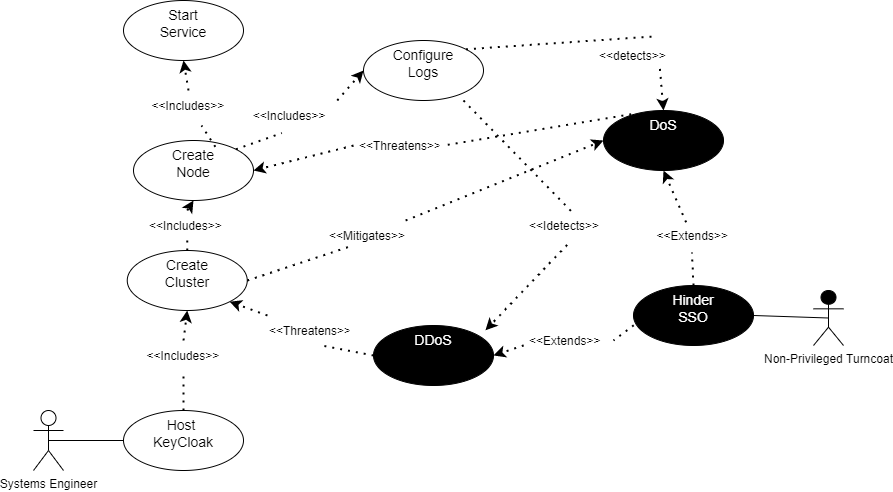

The diagram above was exported from draw.io. Its source (the exported page's mxGraphModel, read from the mxfile embedded in the PNG):
<mxGraphModel dx="2154" dy="1002" grid="1" gridSize="10" guides="1" tooltips="1" connect="1" arrows="1" fold="1" page="1" pageScale="1" pageWidth="1100" pageHeight="850" math="0" shadow="0">
  <root>
    <mxCell id="0" />
    <mxCell id="1" parent="0" />
    <mxCell id="UCqfkGaEsTXeOJcqJQhk-1" value="Systems Engineer" style="shape=umlActor;verticalLabelPosition=bottom;verticalAlign=top;html=1;outlineConnect=0;" parent="1" vertex="1">
      <mxGeometry x="160" y="430" width="30" height="60" as="geometry" />
    </mxCell>
    <mxCell id="UCqfkGaEsTXeOJcqJQhk-2" value="Non-Privileged Turncoat" style="shape=umlActor;verticalLabelPosition=bottom;verticalAlign=top;html=1;outlineConnect=0;fillColor=#000000;strokeColor=#000000;" parent="1" vertex="1">
      <mxGeometry x="940" y="310" width="30" height="55" as="geometry" />
    </mxCell>
    <object label="&lt;font style=&quot;font-size: 14px&quot;&gt;Host &lt;br&gt;KeyCloak&lt;/font&gt;" id="UCqfkGaEsTXeOJcqJQhk-13">
      <mxCell style="ellipse;whiteSpace=wrap;html=1;verticalAlign=top;text=&quot;HELLO&quot;;align=center;" parent="1" vertex="1">
        <mxGeometry x="250" y="430" width="120" height="60" as="geometry" />
      </mxCell>
    </object>
    <mxCell id="UCqfkGaEsTXeOJcqJQhk-15" value="" style="endArrow=none;html=1;rounded=0;exitX=0.5;exitY=0.5;exitDx=0;exitDy=0;exitPerimeter=0;entryX=0;entryY=0.5;entryDx=0;entryDy=0;" parent="1" source="UCqfkGaEsTXeOJcqJQhk-1" target="UCqfkGaEsTXeOJcqJQhk-13" edge="1">
      <mxGeometry width="50" height="50" relative="1" as="geometry">
        <mxPoint x="240" y="435" as="sourcePoint" />
        <mxPoint x="290" y="385" as="targetPoint" />
        <Array as="points" />
      </mxGeometry>
    </mxCell>
    <mxCell id="UCqfkGaEsTXeOJcqJQhk-17" value="" style="endArrow=classic;dashed=1;html=1;dashPattern=1 3;strokeWidth=2;rounded=0;exitX=0.5;exitY=0;exitDx=0;exitDy=0;entryX=0.5;entryY=1;entryDx=0;entryDy=0;startArrow=none;" parent="1" source="UCqfkGaEsTXeOJcqJQhk-43" target="UCqfkGaEsTXeOJcqJQhk-24" edge="1">
      <mxGeometry width="50" height="50" relative="1" as="geometry">
        <mxPoint x="350" y="360" as="sourcePoint" />
        <mxPoint x="360" y="330" as="targetPoint" />
      </mxGeometry>
    </mxCell>
    <mxCell id="UCqfkGaEsTXeOJcqJQhk-18" value="" style="endArrow=none;html=1;rounded=0;entryX=1;entryY=0.5;entryDx=0;entryDy=0;exitX=0.5;exitY=0.5;exitDx=0;exitDy=0;exitPerimeter=0;" parent="1" source="UCqfkGaEsTXeOJcqJQhk-2" target="UCqfkGaEsTXeOJcqJQhk-35" edge="1">
      <mxGeometry width="50" height="50" relative="1" as="geometry">
        <mxPoint x="870" y="448" as="sourcePoint" />
        <mxPoint x="850" y="407.5" as="targetPoint" />
        <Array as="points" />
      </mxGeometry>
    </mxCell>
    <object label="&lt;font style=&quot;font-size: 14px&quot;&gt;Create&lt;br&gt;Cluster&lt;/font&gt;" id="UCqfkGaEsTXeOJcqJQhk-24">
      <mxCell style="ellipse;whiteSpace=wrap;html=1;verticalAlign=top;strokeColor=#000000;" parent="1" vertex="1">
        <mxGeometry x="253.75" y="270" width="120" height="60" as="geometry" />
      </mxCell>
    </object>
    <object label="&lt;font style=&quot;font-size: 14px&quot;&gt;Create&lt;br&gt;Node&lt;/font&gt;" id="UCqfkGaEsTXeOJcqJQhk-26">
      <mxCell style="ellipse;whiteSpace=wrap;html=1;verticalAlign=top;" parent="1" vertex="1">
        <mxGeometry x="260" y="160" width="120" height="60" as="geometry" />
      </mxCell>
    </object>
    <object label="&lt;font style=&quot;font-size: 14px&quot;&gt;Configure&lt;br&gt;Logs&lt;/font&gt;" id="UCqfkGaEsTXeOJcqJQhk-29">
      <mxCell style="ellipse;whiteSpace=wrap;html=1;verticalAlign=top;" parent="1" vertex="1">
        <mxGeometry x="490" y="60" width="120" height="60" as="geometry" />
      </mxCell>
    </object>
    <object label="&lt;font style=&quot;font-size: 14px&quot;&gt;Start&lt;br&gt;Service&lt;/font&gt;" id="UCqfkGaEsTXeOJcqJQhk-30">
      <mxCell style="ellipse;whiteSpace=wrap;html=1;verticalAlign=top;" parent="1" vertex="1">
        <mxGeometry x="250" y="20" width="120" height="60" as="geometry" />
      </mxCell>
    </object>
    <mxCell id="UCqfkGaEsTXeOJcqJQhk-31" value="" style="endArrow=classic;dashed=1;html=1;dashPattern=1 3;strokeWidth=2;rounded=0;entryX=0;entryY=0.5;entryDx=0;entryDy=0;exitX=1;exitY=0;exitDx=0;exitDy=0;startArrow=none;" parent="1" source="UCqfkGaEsTXeOJcqJQhk-70" target="UCqfkGaEsTXeOJcqJQhk-29" edge="1">
      <mxGeometry width="50" height="50" relative="1" as="geometry">
        <mxPoint x="420" y="200" as="sourcePoint" />
        <mxPoint x="350" y="230" as="targetPoint" />
      </mxGeometry>
    </mxCell>
    <mxCell id="UCqfkGaEsTXeOJcqJQhk-33" value="" style="endArrow=classic;dashed=1;html=1;dashPattern=1 3;strokeWidth=2;rounded=0;entryX=0.5;entryY=1;entryDx=0;entryDy=0;exitX=0.5;exitY=0;exitDx=0;exitDy=0;startArrow=none;" parent="1" source="UCqfkGaEsTXeOJcqJQhk-65" target="UCqfkGaEsTXeOJcqJQhk-30" edge="1">
      <mxGeometry width="50" height="50" relative="1" as="geometry">
        <mxPoint x="350" y="169" as="sourcePoint" />
        <mxPoint x="407.57" y="148.79000000000002" as="targetPoint" />
      </mxGeometry>
    </mxCell>
    <object label="&lt;font color=&quot;#ffffff&quot; style=&quot;font-size: 14px&quot;&gt;Hinder&lt;br&gt;SSO&lt;/font&gt;" id="UCqfkGaEsTXeOJcqJQhk-35">
      <mxCell style="ellipse;whiteSpace=wrap;html=1;verticalAlign=top;text=&quot;HELLO&quot;;align=center;fillColor=#000000;strokeColor=#000000;" parent="1" vertex="1">
        <mxGeometry x="760" y="305" width="120" height="60" as="geometry" />
      </mxCell>
    </object>
    <object label="&lt;font color=&quot;#ffffff&quot;&gt;&lt;span style=&quot;font-size: 14px&quot;&gt;DoS&lt;br&gt;&lt;/span&gt;&lt;/font&gt;" id="UCqfkGaEsTXeOJcqJQhk-36">
      <mxCell style="ellipse;whiteSpace=wrap;html=1;verticalAlign=top;text=&quot;HELLO&quot;;align=center;fillColor=#000000;strokeColor=#000000;" parent="1" vertex="1">
        <mxGeometry x="730" y="130" width="120" height="60" as="geometry" />
      </mxCell>
    </object>
    <mxCell id="UCqfkGaEsTXeOJcqJQhk-38" value="" style="endArrow=classic;dashed=1;html=1;dashPattern=1 3;strokeWidth=2;rounded=0;entryX=0;entryY=0.5;entryDx=0;entryDy=0;startArrow=none;" parent="1" source="UCqfkGaEsTXeOJcqJQhk-41" target="UCqfkGaEsTXeOJcqJQhk-36" edge="1">
      <mxGeometry width="50" height="50" relative="1" as="geometry">
        <mxPoint x="399.9964068711927" y="291.21320343559637" as="sourcePoint" />
        <mxPoint x="457.56999999999994" y="310" as="targetPoint" />
      </mxGeometry>
    </mxCell>
    <mxCell id="UCqfkGaEsTXeOJcqJQhk-39" value="" style="endArrow=classic;dashed=1;html=1;dashPattern=1 3;strokeWidth=2;rounded=0;entryX=0.5;entryY=1;entryDx=0;entryDy=0;exitX=0.413;exitY=0.06;exitDx=0;exitDy=0;startArrow=none;exitPerimeter=0;" parent="1" source="UCqfkGaEsTXeOJcqJQhk-51" target="UCqfkGaEsTXeOJcqJQhk-36" edge="1">
      <mxGeometry width="50" height="50" relative="1" as="geometry">
        <mxPoint x="779.9964068711924" y="280.60320343559636" as="sourcePoint" />
        <mxPoint x="837.5699999999997" y="299.39" as="targetPoint" />
      </mxGeometry>
    </mxCell>
    <mxCell id="UCqfkGaEsTXeOJcqJQhk-43" value="&lt;&lt;Includes&gt;&gt;" style="text;strokeColor=none;fillColor=none;align=left;verticalAlign=middle;spacingLeft=4;spacingRight=4;overflow=hidden;points=[[0,0.5],[1,0.5]];portConstraint=eastwest;rotatable=0;" parent="1" vertex="1">
      <mxGeometry x="267.5" y="360" width="85" height="30" as="geometry" />
    </mxCell>
    <mxCell id="UCqfkGaEsTXeOJcqJQhk-46" value="" style="endArrow=none;dashed=1;html=1;dashPattern=1 3;strokeWidth=2;rounded=0;exitX=0.5;exitY=0;exitDx=0;exitDy=0;entryX=0.5;entryY=1;entryDx=0;entryDy=0;" parent="1" source="UCqfkGaEsTXeOJcqJQhk-13" target="UCqfkGaEsTXeOJcqJQhk-43" edge="1">
      <mxGeometry width="50" height="50" relative="1" as="geometry">
        <mxPoint x="340" y="365" as="sourcePoint" />
        <mxPoint x="310" y="320" as="targetPoint" />
      </mxGeometry>
    </mxCell>
    <mxCell id="UCqfkGaEsTXeOJcqJQhk-50" value="" style="endArrow=classic;dashed=1;html=1;dashPattern=1 3;strokeWidth=2;rounded=0;exitX=0.5;exitY=0;exitDx=0;exitDy=0;entryX=0.5;entryY=1;entryDx=0;entryDy=0;startArrow=none;" parent="1" source="UCqfkGaEsTXeOJcqJQhk-66" target="UCqfkGaEsTXeOJcqJQhk-26" edge="1">
      <mxGeometry width="50" height="50" relative="1" as="geometry">
        <mxPoint x="210" y="330" as="sourcePoint" />
        <mxPoint x="210" y="230" as="targetPoint" />
      </mxGeometry>
    </mxCell>
    <mxCell id="UCqfkGaEsTXeOJcqJQhk-51" value="&lt;&lt;Extends&gt;&gt;" style="text;strokeColor=none;fillColor=none;align=left;verticalAlign=middle;spacingLeft=4;spacingRight=4;overflow=hidden;points=[[0.5,0.1,0,0,0],[0.5,1,0,0,3]];portConstraint=eastwest;rotatable=0;" parent="1" vertex="1">
      <mxGeometry x="777.5" y="240" width="85" height="30" as="geometry" />
    </mxCell>
    <mxCell id="UCqfkGaEsTXeOJcqJQhk-52" value="" style="endArrow=none;dashed=1;html=1;dashPattern=1 3;strokeWidth=2;rounded=0;exitX=0.5;exitY=0;exitDx=0;exitDy=0;entryX=0.482;entryY=1.064;entryDx=0;entryDy=0;entryPerimeter=0;" parent="1" source="UCqfkGaEsTXeOJcqJQhk-35" target="UCqfkGaEsTXeOJcqJQhk-51" edge="1">
      <mxGeometry width="50" height="50" relative="1" as="geometry">
        <mxPoint x="820" y="305" as="sourcePoint" />
        <mxPoint x="810" y="300" as="targetPoint" />
      </mxGeometry>
    </mxCell>
    <object label="&lt;font color=&quot;#ffffff&quot;&gt;&lt;span style=&quot;font-size: 14px&quot;&gt;DDoS&lt;br&gt;&lt;/span&gt;&lt;/font&gt;" id="UCqfkGaEsTXeOJcqJQhk-55">
      <mxCell style="ellipse;whiteSpace=wrap;html=1;verticalAlign=top;text=&quot;HELLO&quot;;align=center;fillColor=#000000;strokeColor=#000000;" parent="1" vertex="1">
        <mxGeometry x="500" y="345" width="120" height="60" as="geometry" />
      </mxCell>
    </object>
    <mxCell id="UCqfkGaEsTXeOJcqJQhk-57" value="" style="endArrow=classic;dashed=1;html=1;dashPattern=1 3;strokeWidth=2;rounded=0;entryX=1;entryY=1;entryDx=0;entryDy=0;startArrow=none;" parent="1" source="UCqfkGaEsTXeOJcqJQhk-69" target="UCqfkGaEsTXeOJcqJQhk-24" edge="1">
      <mxGeometry width="50" height="50" relative="1" as="geometry">
        <mxPoint x="392.5" y="320" as="sourcePoint" />
        <mxPoint x="670" y="240" as="targetPoint" />
      </mxGeometry>
    </mxCell>
    <mxCell id="UCqfkGaEsTXeOJcqJQhk-41" value="&lt;&lt;Mitigates&gt;&gt;" style="text;strokeColor=none;fillColor=none;align=left;verticalAlign=middle;spacingLeft=4;spacingRight=4;overflow=hidden;points=[[0,0.5],[1,0.5]];portConstraint=eastwest;rotatable=0;" parent="1" vertex="1">
      <mxGeometry x="450" y="240" width="90" height="30" as="geometry" />
    </mxCell>
    <mxCell id="UCqfkGaEsTXeOJcqJQhk-63" value="" style="endArrow=none;dashed=1;html=1;dashPattern=1 3;strokeWidth=2;rounded=0;entryX=0.311;entryY=0.849;entryDx=0;entryDy=0;exitX=1;exitY=0.5;exitDx=0;exitDy=0;entryPerimeter=0;" parent="1" source="UCqfkGaEsTXeOJcqJQhk-24" target="UCqfkGaEsTXeOJcqJQhk-41" edge="1">
      <mxGeometry width="50" height="50" relative="1" as="geometry">
        <mxPoint x="372.5" y="300" as="sourcePoint" />
        <mxPoint x="750" y="160" as="targetPoint" />
      </mxGeometry>
    </mxCell>
    <mxCell id="UCqfkGaEsTXeOJcqJQhk-66" value="&lt;&lt;Includes&gt;&gt;" style="text;strokeColor=none;fillColor=none;align=left;verticalAlign=middle;spacingLeft=4;spacingRight=4;overflow=hidden;points=[[0.5,0,0,0,0],[0.5,0.9,0,0,0]];portConstraint=eastwest;rotatable=0;" parent="1" vertex="1">
      <mxGeometry x="270" y="230" width="87.5" height="30" as="geometry" />
    </mxCell>
    <mxCell id="UCqfkGaEsTXeOJcqJQhk-67" value="" style="endArrow=none;dashed=1;html=1;dashPattern=1 3;strokeWidth=2;rounded=0;exitX=0.5;exitY=0;exitDx=0;exitDy=0;entryX=0.5;entryY=1;entryDx=0;entryDy=0;" parent="1" source="UCqfkGaEsTXeOJcqJQhk-24" target="UCqfkGaEsTXeOJcqJQhk-66" edge="1">
      <mxGeometry width="50" height="50" relative="1" as="geometry">
        <mxPoint x="312.5" y="270" as="sourcePoint" />
        <mxPoint x="312.5" y="220" as="targetPoint" />
      </mxGeometry>
    </mxCell>
    <mxCell id="UCqfkGaEsTXeOJcqJQhk-65" value="&lt;&lt;Includes&gt;&gt;" style="text;strokeColor=none;fillColor=none;align=left;verticalAlign=middle;spacingLeft=4;spacingRight=4;overflow=hidden;points=[[0,0.5],[1,0.5]];portConstraint=eastwest;rotatable=0;" parent="1" vertex="1">
      <mxGeometry x="272.5" y="110" width="85" height="30" as="geometry" />
    </mxCell>
    <mxCell id="UCqfkGaEsTXeOJcqJQhk-68" value="" style="endArrow=none;dashed=1;html=1;dashPattern=1 3;strokeWidth=2;rounded=0;exitX=0.682;exitY=0.106;exitDx=0;exitDy=0;exitPerimeter=0;entryX=0.653;entryY=1.167;entryDx=0;entryDy=0;entryPerimeter=0;" parent="1" source="UCqfkGaEsTXeOJcqJQhk-26" target="UCqfkGaEsTXeOJcqJQhk-65" edge="1">
      <mxGeometry width="50" height="50" relative="1" as="geometry">
        <mxPoint x="310" y="140" as="sourcePoint" />
        <mxPoint x="330" y="160" as="targetPoint" />
      </mxGeometry>
    </mxCell>
    <mxCell id="UCqfkGaEsTXeOJcqJQhk-70" value="&lt;&lt;Includes&gt;&gt;" style="text;strokeColor=none;fillColor=none;align=left;verticalAlign=middle;spacingLeft=4;spacingRight=4;overflow=hidden;points=[[0.03,0.9,0,0,0],[0.97,0.1,0,0,0]];portConstraint=eastwest;rotatable=0;" parent="1" vertex="1">
      <mxGeometry x="373.75" y="120" width="90" height="30" as="geometry" />
    </mxCell>
    <mxCell id="UCqfkGaEsTXeOJcqJQhk-71" value="" style="endArrow=none;dashed=1;html=1;dashPattern=1 3;strokeWidth=2;rounded=0;entryX=0.385;entryY=1.085;entryDx=0;entryDy=0;exitX=1;exitY=0;exitDx=0;exitDy=0;entryPerimeter=0;" parent="1" source="UCqfkGaEsTXeOJcqJQhk-26" target="UCqfkGaEsTXeOJcqJQhk-70" edge="1">
      <mxGeometry width="50" height="50" relative="1" as="geometry">
        <mxPoint x="362.42640687119274" y="168.78679656440363" as="sourcePoint" />
        <mxPoint x="440" y="110" as="targetPoint" />
      </mxGeometry>
    </mxCell>
    <mxCell id="UCqfkGaEsTXeOJcqJQhk-72" value="" style="endArrow=classic;dashed=1;html=1;dashPattern=1 3;strokeWidth=2;rounded=0;entryX=1;entryY=0.5;entryDx=0;entryDy=0;exitX=0.002;exitY=0.663;exitDx=0;exitDy=0;exitPerimeter=0;startArrow=none;" parent="1" source="UCqfkGaEsTXeOJcqJQhk-19" target="UCqfkGaEsTXeOJcqJQhk-55" edge="1">
      <mxGeometry width="50" height="50" relative="1" as="geometry">
        <mxPoint x="760" y="333.79" as="sourcePoint" />
        <mxPoint x="616.1764068711927" y="280.0032034355964" as="targetPoint" />
      </mxGeometry>
    </mxCell>
    <mxCell id="UCqfkGaEsTXeOJcqJQhk-19" value="&lt;&lt;Extends&gt;&gt;" style="text;strokeColor=none;fillColor=none;align=left;verticalAlign=middle;spacingLeft=4;spacingRight=4;overflow=hidden;points=[[0,0.5],[1,0.5]];portConstraint=eastwest;rotatable=0;" parent="1" vertex="1">
      <mxGeometry x="650" y="345" width="90" height="30" as="geometry" />
    </mxCell>
    <mxCell id="UCqfkGaEsTXeOJcqJQhk-73" value="" style="endArrow=none;dashed=1;html=1;dashPattern=1 3;strokeWidth=2;rounded=0;entryX=1;entryY=0.5;entryDx=0;entryDy=0;exitX=0.002;exitY=0.663;exitDx=0;exitDy=0;exitPerimeter=0;" parent="1" source="UCqfkGaEsTXeOJcqJQhk-35" target="UCqfkGaEsTXeOJcqJQhk-19" edge="1">
      <mxGeometry width="50" height="50" relative="1" as="geometry">
        <mxPoint x="760.2399999999998" y="344.78" as="sourcePoint" />
        <mxPoint x="620" y="375" as="targetPoint" />
      </mxGeometry>
    </mxCell>
    <mxCell id="UCqfkGaEsTXeOJcqJQhk-74" value="" style="endArrow=classic;dashed=1;html=1;dashPattern=1 3;strokeWidth=2;rounded=0;entryX=1;entryY=0.5;entryDx=0;entryDy=0;exitX=0;exitY=0.5;exitDx=0;exitDy=0;startArrow=none;" parent="1" source="UCqfkGaEsTXeOJcqJQhk-75" target="UCqfkGaEsTXeOJcqJQhk-26" edge="1">
      <mxGeometry width="50" height="50" relative="1" as="geometry">
        <mxPoint x="750" y="140" as="sourcePoint" />
        <mxPoint x="576.18" y="125" as="targetPoint" />
        <Array as="points" />
      </mxGeometry>
    </mxCell>
    <mxCell id="UCqfkGaEsTXeOJcqJQhk-75" value="&lt;&lt;Threatens&gt;&gt;" style="text;strokeColor=none;fillColor=none;align=left;verticalAlign=middle;spacingLeft=4;spacingRight=4;overflow=hidden;points=[[0,0.5],[1,0.5]];portConstraint=eastwest;rotatable=0;" parent="1" vertex="1">
      <mxGeometry x="480" y="150" width="90" height="30" as="geometry" />
    </mxCell>
    <mxCell id="UCqfkGaEsTXeOJcqJQhk-77" value="" style="endArrow=none;dashed=1;html=1;dashPattern=1 3;strokeWidth=2;rounded=0;entryX=1;entryY=0.5;entryDx=0;entryDy=0;exitX=0.231;exitY=0.062;exitDx=0;exitDy=0;exitPerimeter=0;" parent="1" source="UCqfkGaEsTXeOJcqJQhk-36" target="UCqfkGaEsTXeOJcqJQhk-75" edge="1">
      <mxGeometry width="50" height="50" relative="1" as="geometry">
        <mxPoint x="757.7199999999998" y="133.72000000000003" as="sourcePoint" />
        <mxPoint x="380" y="190" as="targetPoint" />
        <Array as="points" />
      </mxGeometry>
    </mxCell>
    <mxCell id="UCqfkGaEsTXeOJcqJQhk-69" value="&lt;&lt;Threatens&gt;&gt;" style="text;strokeColor=none;fillColor=none;align=left;verticalAlign=middle;spacingLeft=4;spacingRight=4;overflow=hidden;points=[[0,0.5],[1,0.5]];portConstraint=eastwest;rotatable=0;" parent="1" vertex="1">
      <mxGeometry x="390" y="335" width="90" height="30" as="geometry" />
    </mxCell>
    <mxCell id="UCqfkGaEsTXeOJcqJQhk-78" value="" style="endArrow=none;dashed=1;html=1;dashPattern=1 3;strokeWidth=2;rounded=0;entryX=0.638;entryY=0.995;entryDx=0;entryDy=0;exitX=0;exitY=0.5;exitDx=0;exitDy=0;entryPerimeter=0;" parent="1" source="UCqfkGaEsTXeOJcqJQhk-55" target="UCqfkGaEsTXeOJcqJQhk-69" edge="1">
      <mxGeometry width="50" height="50" relative="1" as="geometry">
        <mxPoint x="500" y="375" as="sourcePoint" />
        <mxPoint x="356.17640687119274" y="321.21320343559637" as="targetPoint" />
      </mxGeometry>
    </mxCell>
    <mxCell id="UCqfkGaEsTXeOJcqJQhk-79" value="" style="endArrow=classic;dashed=1;html=1;dashPattern=1 3;strokeWidth=2;rounded=0;startArrow=none;entryX=0.933;entryY=0.08;entryDx=0;entryDy=0;entryPerimeter=0;exitX=0.484;exitY=1.147;exitDx=0;exitDy=0;exitPerimeter=0;" parent="1" source="UCqfkGaEsTXeOJcqJQhk-20" target="UCqfkGaEsTXeOJcqJQhk-55" edge="1">
      <mxGeometry width="50" height="50" relative="1" as="geometry">
        <mxPoint x="589.9952631578946" y="120" as="sourcePoint" />
        <mxPoint x="620" y="340" as="targetPoint" />
      </mxGeometry>
    </mxCell>
    <mxCell id="UCqfkGaEsTXeOJcqJQhk-80" value="" style="endArrow=classic;dashed=1;html=1;dashPattern=1 3;strokeWidth=2;rounded=0;startArrow=none;exitX=0.738;exitY=0.947;exitDx=0;exitDy=0;entryX=0.5;entryY=0;entryDx=0;entryDy=0;exitPerimeter=0;" parent="1" source="UCqfkGaEsTXeOJcqJQhk-81" target="UCqfkGaEsTXeOJcqJQhk-36" edge="1">
      <mxGeometry width="50" height="50" relative="1" as="geometry">
        <mxPoint x="630" y="60" as="sourcePoint" />
        <mxPoint x="790" y="120" as="targetPoint" />
      </mxGeometry>
    </mxCell>
    <mxCell id="UCqfkGaEsTXeOJcqJQhk-20" value="&lt;&lt;Idetects&gt;&gt;" style="text;strokeColor=none;fillColor=none;align=left;verticalAlign=middle;spacingLeft=4;spacingRight=4;overflow=hidden;points=[[0,0.5],[1,0.5]];portConstraint=eastwest;rotatable=0;" parent="1" vertex="1">
      <mxGeometry x="650" y="230" width="90" height="30" as="geometry" />
    </mxCell>
    <mxCell id="UCqfkGaEsTXeOJcqJQhk-82" value="" style="endArrow=none;dashed=1;html=1;dashPattern=1 3;strokeWidth=2;rounded=0;startArrow=none;entryX=0.568;entryY=0.14;entryDx=0;entryDy=0;entryPerimeter=0;" parent="1" target="UCqfkGaEsTXeOJcqJQhk-20" edge="1">
      <mxGeometry width="50" height="50" relative="1" as="geometry">
        <mxPoint x="589.9952631578944" y="120" as="sourcePoint" />
        <mxPoint x="690" y="230" as="targetPoint" />
        <Array as="points" />
      </mxGeometry>
    </mxCell>
    <mxCell id="UCqfkGaEsTXeOJcqJQhk-81" value="&lt;&lt;detects&gt;&gt;" style="text;strokeColor=none;fillColor=none;align=left;verticalAlign=middle;spacingLeft=4;spacingRight=4;overflow=hidden;points=[[0,0.5],[1,0.5]];portConstraint=eastwest;rotatable=0;" parent="1" vertex="1">
      <mxGeometry x="720" y="60" width="90" height="30" as="geometry" />
    </mxCell>
    <mxCell id="UCqfkGaEsTXeOJcqJQhk-83" value="" style="endArrow=none;dashed=1;html=1;dashPattern=1 3;strokeWidth=2;rounded=0;startArrow=none;exitX=1;exitY=0;exitDx=0;exitDy=0;entryX=0.697;entryY=-0.14;entryDx=0;entryDy=0;entryPerimeter=0;" parent="1" source="UCqfkGaEsTXeOJcqJQhk-29" target="UCqfkGaEsTXeOJcqJQhk-81" edge="1">
      <mxGeometry width="50" height="50" relative="1" as="geometry">
        <mxPoint x="592.4264068711927" y="68.78679656440363" as="sourcePoint" />
        <mxPoint x="750" y="50" as="targetPoint" />
        <Array as="points" />
      </mxGeometry>
    </mxCell>
  </root>
</mxGraphModel>